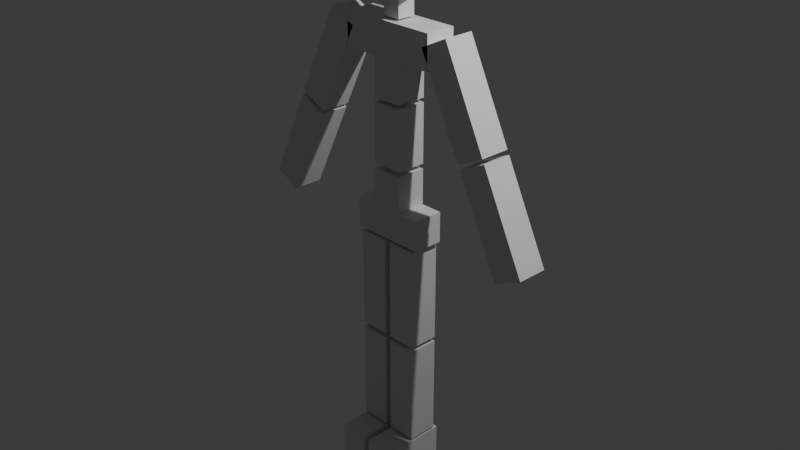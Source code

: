 # Source: character_wall_jump_right.blend  (saved by Blender 4.0.36; exported with 4.5.12 LTS)
import bpy
from mathutils import Matrix  # noqa: F401  (used for matrix-valued properties, if any)

bpy.ops.wm.read_factory_settings(use_empty=True)
scene = bpy.context.scene
scene.name = 'Scene'

# ---- collections
col_collection = bpy.data.collections.new('Collection'); scene.collection.children.link(col_collection)

# ---- world
world_world = bpy.data.worlds.new('World'); scene.world = world_world
world_world.use_nodes = True; world_world.node_tree.nodes.clear()
_N = world_world.node_tree.nodes; _L = world_world.node_tree.links
n0 = _N.new('ShaderNodeOutputWorld'); n0.name = 'World Output'; n0.location = (300, 300)
n1 = _N.new('ShaderNodeBackground'); n1.name = 'Background'; n1.location = (10, 300)
n1.inputs[0].default_value = (0.05088, 0.05088, 0.05088, 1.0)
_L.new(n1.outputs[0], n0.inputs[0])
n0.is_active_output = True
world_world.color = (0.05088, 0.05088, 0.05088)
world_world.use_sun_shadow = False
world_world.sun_shadow_jitter_overblur = 0.0

# ---- cameras
cam_camera = bpy.data.cameras.new('Camera')
cam_camera.clip_end = 100.0
cam_camera.ortho_scale = 7.314

# ---- lights
light_light = bpy.data.lights.new('Light', 'POINT')
light_light.transmission_factor = 0.0
light_light.use_soft_falloff = False
light_light.energy = 1000.0
light_light.shadow_soft_size = 0.1
light_light.shadow_maximum_resolution = 0.006
light_light.use_absolute_resolution = True

# ---- meshes
me_cube_001 = bpy.data.meshes.new('Cube.001')
me_cube_001.from_pydata([(-0.4173, -0.166, -0.166), (-0.4173, -0.166, 0.166), (-0.4173, 0.166, -0.166), (-0.4173, 0.166, 0.166), (0.4173, -0.166, -0.166), (0.4173, -0.166, 0.166), (0.4173, 0.166, -0.166), (0.4173, 0.166, 0.166), (0.1688, 0.166, 0.166), (0.1688, -0.166, 0.166), (0.1688, 0.166, -0.166), (0.1688, -0.166, -0.166), (0.0, 0.166, -0.166), (0.0, -0.166, 0.166), (0.0, 0.166, 0.166), (0.0, -0.166, -0.166), (-0.1688, 0.166, 0.166), (-0.1688, -0.166, 0.166), (-0.1688, 0.166, -0.166), (-0.1688, -0.166, -0.166), (0.0, -0.166, 1.72), (0.1688, -0.166, 1.72), (0.1688, 0.166, 1.72), (0.0, 0.166, 1.72), (0.1688, -0.166, 1.3), (0.1688, -0.166, 1.255), (0.1688, -0.166, 0.611), (0.0, -0.166, 2.083), (0.0, 0.166, 2.083), (0.1688, -0.166, 0.5571), (0.1688, -0.166, 2.083), (0.1688, 0.166, 2.083), (0.5437, 0.166, 1.72), (0.5437, 0.166, 2.083), (0.5437, -0.166, 1.72), (0.5437, -0.166, 2.083), (0.3459, -0.4544, 2.414), (-0.3485, -0.4544, 2.414), (0.3459, 0.24, 2.555), (-0.3485, 0.24, 2.555), (0.3459, -0.4544, 3.277), (-0.1688, -0.166, 1.72), (-0.1688, 0.166, 1.72), (-0.3485, -0.4544, 3.277), (-0.1688, -0.166, 1.3), (-0.1688, -0.166, 1.255), (-0.1688, -0.166, 0.611), (0.3459, 0.24, 3.277), (0.0, 0.166, 0.5571), (0.0, 0.166, 0.611), (0.0, 0.166, 1.255), (0.0, 0.166, 1.3), (-0.3485, 0.24, 3.277), (-0.1688, -0.166, 0.5571), (-0.1688, -0.166, 2.083), (-0.1688, 0.166, 2.083), (0.0, -0.166, 0.5571), (0.0, -0.166, 0.611), (0.0, -0.166, 1.255), (0.0, -0.166, 1.3), (0.1688, 0.166, 1.3), (0.1688, 0.166, 1.255), (0.1688, 0.166, 0.611), (0.1688, 0.166, 0.5571), (-0.5437, 0.166, 1.72), (-0.5437, 0.166, 2.083), (-0.5437, -0.166, 1.72), (-0.5437, -0.166, 2.083), (-0.1005, 0.09915, 2.477), (0.09785, 0.09915, 2.477), (-0.1005, -0.09915, 2.477), (0.09785, -0.09915, 2.477), (0.3677, -0.166, -1.31), (0.03564, -0.166, -1.31), (0.3677, 0.166, -1.31), (0.03564, 0.166, -1.31), (0.3677, -0.166, -0.2022), (0.03564, -0.166, -0.2022), (0.3677, 0.166, -0.2022), (0.03564, 0.166, -0.2022), (-0.1005, 0.09915, 2.104), (0.09785, 0.09915, 2.104), (-0.1005, -0.09915, 2.104), (0.09785, -0.09915, 2.104), (-0.1688, 0.166, 1.3), (-0.1688, 0.166, 1.255), (-0.1688, 0.166, 0.611), (-0.1688, 0.166, 0.5571), (0.3677, -0.166, -2.468), (0.03564, -0.166, -2.468), (0.3677, 0.166, -2.468), (0.03564, 0.166, -2.468), (0.3677, -0.166, -1.36), (0.03564, -0.166, -1.36), (0.3677, 0.166, -1.36), (0.03564, 0.166, -1.36), (-0.3677, -0.166, -1.31), (-0.03564, -0.166, -1.31), (-0.3677, 0.166, -1.31), (-0.03564, 0.166, -1.31), (-0.3677, -0.166, -0.2022), (-0.03564, -0.166, -0.2022), (-0.3677, 0.166, -0.2022), (-0.03564, 0.166, -0.2022), (0.3677, -0.4922, -2.495), (0.03564, -0.4922, -2.495), (0.3677, -0.4922, -2.827), (0.03564, -0.4922, -2.827), (0.3677, 0.219, -2.495), (0.03564, 0.219, -2.495), (0.3677, 0.219, -2.827), (0.03564, 0.219, -2.827), (1.254, -0.166, 1.089), (0.9559, -0.166, 0.9435), (1.254, 0.166, 1.089), (0.9559, 0.166, 0.9435), (0.7674, -0.166, 2.085), (0.4691, -0.166, 1.939), (0.7674, 0.166, 2.085), (0.4691, 0.166, 1.939), (1.763, -0.166, 0.04919), (1.465, -0.166, -0.09673), (1.763, 0.166, 0.04919), (1.465, 0.166, -0.09673), (1.276, -0.166, 1.044), (0.9779, -0.166, 0.8984), (1.276, 0.166, 1.044), (0.9779, 0.166, 0.8984), (-0.3677, -0.166, -2.468), (-0.03564, -0.166, -2.468), (-0.3677, 0.166, -2.468), (-0.03564, 0.166, -2.468), (-0.3677, -0.166, -1.36), (-0.03564, -0.166, -1.36), (-0.3677, 0.166, -1.36), (-0.03564, 0.166, -1.36), (-0.3677, -0.4922, -2.495), (-0.03564, -0.4922, -2.495), (-0.3677, -0.4922, -2.827), (-0.03564, -0.4922, -2.827), (-0.3677, 0.219, -2.495), (-0.03564, 0.219, -2.495), (-0.3677, 0.219, -2.827), (-0.03564, 0.219, -2.827), (-1.254, -0.166, 1.089), (-0.9559, -0.166, 0.9435), (-1.254, 0.166, 1.089), (-0.9559, 0.166, 0.9435), (-0.7674, -0.166, 2.085), (-0.4691, -0.166, 1.939), (-0.7674, 0.166, 2.085), (-0.4691, 0.166, 1.939), (-1.763, -0.166, 0.04919), (-1.465, -0.166, -0.09673), (-1.763, 0.166, 0.04919), (-1.465, 0.166, -0.09673), (-1.276, -0.166, 1.044), (-0.9779, -0.166, 0.8984), (-1.276, 0.166, 1.044), (-0.9779, 0.166, 0.8984), (0.3459, -0.1408, 3.277), (0.3459, -0.1408, 2.414), (-0.3485, -0.1408, 3.277), (-0.3485, -0.1408, 2.414)], [], [(18, 2, 3, 16), (12, 14, 8, 10), (6, 7, 5, 4), (4, 5, 9, 11), (12, 10, 11, 15), (7, 8, 9, 5), (11, 10, 6, 4), (10, 8, 7, 6), (12, 18, 16, 14), (3, 1, 17, 16), (54, 67, 66, 41), (11, 9, 13, 15), (0, 19, 17, 1), (12, 15, 19, 18), (19, 0, 2, 18), (19, 15, 13, 17), (8, 14, 48, 63), (2, 0, 1, 3), (42, 55, 28, 23), (21, 22, 32, 34), (13, 9, 29, 56), (58, 85, 45), (16, 87, 48, 14), (9, 8, 63, 29), (30, 31, 28, 27), (66, 67, 65, 64), (22, 23, 28, 31), (20, 21, 30, 27), (20, 27, 54, 41), (51, 44, 84), (34, 32, 33, 35), (22, 31, 33, 32), (30, 21, 34, 35), (31, 30, 35, 33), (49, 46, 86), (42, 64, 65, 55), (55, 65, 67, 54), (58, 50, 85), (41, 66, 64, 42), (49, 62, 26), (49, 57, 46), (51, 59, 44), (56, 87, 53), (58, 61, 50), (13, 56, 53, 17), (46, 45, 85, 86), (54, 27, 28, 55), (58, 25, 61), (57, 58, 45, 46), (17, 53, 87, 16), (56, 48, 87), (51, 60, 24), (62, 49, 50, 61), (59, 20, 41, 44), (60, 51, 23, 22), (51, 24, 59), (26, 62, 61, 25), (44, 41, 42, 84), (24, 60, 22, 21), (49, 26, 57), (57, 26, 25, 58), (86, 85, 50, 49), (59, 24, 21, 20), (56, 29, 63), (84, 42, 23, 51), (56, 63, 48), (96, 98, 99, 97), (98, 96, 100, 102), (100, 96, 97, 101), (98, 102, 103, 99), (102, 100, 101, 103), (103, 101, 97, 99), (72, 73, 75, 74), (74, 75, 79, 78), (78, 79, 77, 76), (76, 77, 73, 72), (74, 78, 76, 72), (79, 75, 73, 77), (128, 130, 131, 129), (130, 128, 132, 134), (132, 128, 129, 133), (130, 134, 135, 131), (134, 132, 133, 135), (135, 133, 129, 131), (88, 89, 91, 90), (90, 91, 95, 94), (94, 95, 93, 92), (92, 93, 89, 88), (90, 94, 92, 88), (95, 91, 89, 93), (136, 138, 139, 137), (138, 136, 140, 142), (140, 136, 137, 141), (138, 142, 143, 139), (142, 140, 141, 143), (143, 141, 137, 139), (104, 105, 107, 106), (106, 107, 111, 110), (110, 111, 109, 108), (108, 109, 105, 104), (106, 110, 108, 104), (111, 107, 105, 109), (112, 113, 115, 114), (114, 115, 119, 118), (118, 119, 117, 116), (116, 117, 113, 112), (114, 118, 116, 112), (119, 115, 113, 117), (120, 121, 123, 122), (122, 123, 127, 126), (126, 127, 125, 124), (124, 125, 121, 120), (122, 126, 124, 120), (127, 123, 121, 125), (144, 146, 147, 145), (146, 150, 151, 147), (150, 148, 149, 151), (148, 144, 145, 149), (146, 144, 148, 150), (151, 149, 145, 147), (152, 154, 155, 153), (154, 158, 159, 155), (158, 156, 157, 159), (156, 152, 153, 157), (154, 152, 156, 158), (159, 157, 153, 155), (83, 82, 80, 81), (81, 80, 68, 69), (69, 68, 70, 71), (71, 70, 82, 83), (81, 69, 71, 83), (68, 80, 82, 70), (36, 37, 163, 161), (38, 39, 52, 47), (47, 52, 162, 160), (40, 43, 37, 36), (38, 47, 160, 161), (52, 39, 163, 162), (161, 160, 40, 36), (162, 163, 37, 43), (160, 162, 43, 40), (161, 163, 39, 38)])
_uv = me_cube_001.uv_layers.new(name='UVMap')
_uv.uv.foreach_set('vector', [0.375, 0.4336, 0.375, 0.5, 0.625, 0.5, 0.625, 0.4336, 0.375, 0.375, 0.625, 0.375, 0.625, 0.4336, 0.375, 0.4336, 0.375, 0.5, 0.625, 0.5, 0.625, 0.75, 0.375, 0.75, 0.375, 0.75, 0.625, 0.75, 0.625, 0.8164, 0.375, 0.8164, 0.25, 0.5, 0.3086, 0.5, 0.3086, 0.75, 0.25, 0.75, 0.625, 0.5, 0.6914, 0.5, 0.6914, 0.75, 0.625, 0.75, 0.3086, 0.75, 0.3086, 0.5, 0.375, 0.5, 0.375, 0.75, 0.375, 0.4336, 0.625, 0.4336, 0.625, 0.5, 0.375, 0.5, 0.375, 0.375, 0.375, 0.4336, 0.625, 0.4336, 0.625, 0.375, 0.625, 0.5, 0.625, 0.75, 0.6914, 0.75, 0.6914, 0.5, 0.625, 0.8164, 0.625, 0.8164, 0.625, 0.8164, 0.625, 0.8164, 0.375, 0.8164, 0.625, 0.8164, 0.625, 0.875, 0.375, 0.875, 0.375, 0.75, 0.375, 0.8164, 0.625, 0.8164, 0.625, 0.75, 0.25, 0.5, 0.25, 0.75, 0.3086, 0.75, 0.3086, 0.5, 0.3086, 0.75, 0.375, 0.75, 0.375, 0.5, 0.3086, 0.5, 0.375, 0.8164, 0.375, 0.875, 0.625, 0.875, 0.625, 0.8164, 0.625, 0.4336, 0.625, 0.375, 0.625, 0.375, 0.625, 0.4336, 0.375, 0.5, 0.375, 0.75, 0.625, 0.75, 0.625, 0.5, 0.625, 0.4336, 0.625, 0.4336, 0.625, 0.375, 0.625, 0.375, 0.6914, 0.75, 0.6914, 0.5, 0.6914, 0.5, 0.6914, 0.75, 0.625, 0.875, 0.625, 0.8164, 0.625, 0.8164, 0.625, 0.875, 0.625, 0.875, 0.6914, 0.5, 0.625, 0.8164, 0.625, 0.4336, 0.625, 0.4336, 0.625, 0.375, 0.625, 0.375, 0.6914, 0.75, 0.6914, 0.5, 0.6914, 0.5, 0.6914, 0.75, 0.6914, 0.75, 0.6914, 0.5, 0.75, 0.5, 0.75, 0.75, 0.6914, 0.75, 0.6914, 0.75, 0.6914, 0.5, 0.6914, 0.5, 0.625, 0.4336, 0.625, 0.375, 0.625, 0.375, 0.625, 0.4336, 0.625, 0.875, 0.625, 0.8164, 0.625, 0.8164, 0.625, 0.875, 0.625, 0.875, 0.625, 0.875, 0.625, 0.8164, 0.625, 0.8164, 0.625, 0.375, 0.6914, 0.75, 0.625, 0.4336, 0.6914, 0.75, 0.6914, 0.5, 0.6914, 0.5, 0.6914, 0.75, 0.625, 0.4336, 0.625, 0.4336, 0.625, 0.4336, 0.625, 0.4336, 0.625, 0.8164, 0.625, 0.8164, 0.625, 0.8164, 0.625, 0.8164, 0.6914, 0.5, 0.6914, 0.75, 0.6914, 0.75, 0.6914, 0.5, 0.625, 0.375, 0.6914, 0.75, 0.625, 0.4336, 0.625, 0.4336, 0.625, 0.4336, 0.625, 0.4336, 0.625, 0.4336, 0.6914, 0.5, 0.6914, 0.5, 0.6914, 0.75, 0.6914, 0.75, 0.625, 0.875, 0.625, 0.375, 0.6914, 0.5, 0.6914, 0.75, 0.6914, 0.75, 0.6914, 0.5, 0.6914, 0.5, 0.625, 0.375, 0.625, 0.4336, 0.6914, 0.75, 0.625, 0.375, 0.625, 0.875, 0.6914, 0.75, 0.625, 0.375, 0.625, 0.875, 0.6914, 0.75, 0.625, 0.875, 0.6914, 0.5, 0.625, 0.8164, 0.625, 0.875, 0.6914, 0.5, 0.625, 0.375, 0.625, 0.875, 0.625, 0.875, 0.625, 0.8164, 0.625, 0.8164, 0.6914, 0.75, 0.6914, 0.75, 0.6914, 0.5, 0.6914, 0.5, 0.6914, 0.75, 0.75, 0.75, 0.75, 0.5, 0.6914, 0.5, 0.625, 0.875, 0.625, 0.8164, 0.6914, 0.5, 0.625, 0.875, 0.625, 0.875, 0.625, 0.8164, 0.625, 0.8164, 0.6914, 0.75, 0.6914, 0.75, 0.6914, 0.5, 0.6914, 0.5, 0.625, 0.875, 0.625, 0.375, 0.6914, 0.5, 0.625, 0.375, 0.625, 0.4336, 0.6914, 0.75, 0.625, 0.4336, 0.625, 0.375, 0.625, 0.375, 0.625, 0.4336, 0.625, 0.875, 0.625, 0.875, 0.625, 0.8164, 0.625, 0.8164, 0.625, 0.4336, 0.625, 0.375, 0.625, 0.375, 0.625, 0.4336, 0.625, 0.375, 0.6914, 0.75, 0.625, 0.875, 0.6914, 0.75, 0.6914, 0.5, 0.6914, 0.5, 0.6914, 0.75, 0.6914, 0.75, 0.6914, 0.75, 0.6914, 0.5, 0.6914, 0.5, 0.6914, 0.75, 0.6914, 0.5, 0.6914, 0.5, 0.6914, 0.75, 0.625, 0.375, 0.6914, 0.75, 0.625, 0.875, 0.625, 0.875, 0.625, 0.8164, 0.625, 0.8164, 0.625, 0.875, 0.625, 0.4336, 0.625, 0.4336, 0.625, 0.375, 0.625, 0.375, 0.625, 0.875, 0.625, 0.8164, 0.625, 0.8164, 0.625, 0.875, 0.625, 0.875, 0.625, 0.8164, 0.6914, 0.5, 0.625, 0.4336, 0.625, 0.4336, 0.625, 0.375, 0.625, 0.375, 0.625, 0.875, 0.6914, 0.5, 0.625, 0.375, 0.375, 0.0, 0.375, 0.25, 0.625, 0.25, 0.625, 0.0, 0.125, 0.5, 0.125, 0.75, 0.375, 0.75, 0.375, 0.5, 0.375, 0.75, 0.375, 1.0, 0.625, 1.0, 0.625, 0.75, 0.375, 0.25, 0.375, 0.5, 0.625, 0.5, 0.625, 0.25, 0.375, 0.5, 0.375, 0.75, 0.625, 0.75, 0.625, 0.5, 0.625, 0.5, 0.625, 0.75, 0.875, 0.75, 0.875, 0.5, 0.375, 0.0, 0.625, 0.0, 0.625, 0.25, 0.375, 0.25, 0.375, 0.25, 0.625, 0.25, 0.625, 0.5, 0.375, 0.5, 0.375, 0.5, 0.625, 0.5, 0.625, 0.75, 0.375, 0.75, 0.375, 0.75, 0.625, 0.75, 0.625, 1.0, 0.375, 1.0, 0.125, 0.5, 0.375, 0.5, 0.375, 0.75, 0.125, 0.75, 0.625, 0.5, 0.875, 0.5, 0.875, 0.75, 0.625, 0.75, 0.375, 0.0, 0.375, 0.25, 0.625, 0.25, 0.625, 0.0, 0.125, 0.5, 0.125, 0.75, 0.375, 0.75, 0.375, 0.5, 0.375, 0.75, 0.375, 1.0, 0.625, 1.0, 0.625, 0.75, 0.375, 0.25, 0.375, 0.5, 0.625, 0.5, 0.625, 0.25, 0.375, 0.5, 0.375, 0.75, 0.625, 0.75, 0.625, 0.5, 0.625, 0.5, 0.625, 0.75, 0.875, 0.75, 0.875, 0.5, 0.375, 0.0, 0.625, 0.0, 0.625, 0.25, 0.375, 0.25, 0.375, 0.25, 0.625, 0.25, 0.625, 0.5, 0.375, 0.5, 0.375, 0.5, 0.625, 0.5, 0.625, 0.75, 0.375, 0.75, 0.375, 0.75, 0.625, 0.75, 0.625, 1.0, 0.375, 1.0, 0.125, 0.5, 0.375, 0.5, 0.375, 0.75, 0.125, 0.75, 0.625, 0.5, 0.875, 0.5, 0.875, 0.75, 0.625, 0.75, 0.375, 0.0, 0.375, 0.25, 0.625, 0.25, 0.625, 0.0, 0.125, 0.5, 0.125, 0.75, 0.375, 0.75, 0.375, 0.5, 0.375, 0.75, 0.375, 1.0, 0.625, 1.0, 0.625, 0.75, 0.375, 0.25, 0.375, 0.5, 0.625, 0.5, 0.625, 0.25, 0.375, 0.5, 0.375, 0.75, 0.625, 0.75, 0.625, 0.5, 0.625, 0.5, 0.625, 0.75, 0.875, 0.75, 0.875, 0.5, 0.375, 0.0, 0.625, 0.0, 0.625, 0.25, 0.375, 0.25, 0.375, 0.25, 0.625, 0.25, 0.625, 0.5, 0.375, 0.5, 0.375, 0.5, 0.625, 0.5, 0.625, 0.75, 0.375, 0.75, 0.375, 0.75, 0.625, 0.75, 0.625, 1.0, 0.375, 1.0, 0.125, 0.5, 0.375, 0.5, 0.375, 0.75, 0.125, 0.75, 0.625, 0.5, 0.875, 0.5, 0.875, 0.75, 0.625, 0.75, 0.375, 0.0, 0.625, 0.0, 0.625, 0.25, 0.375, 0.25, 0.375, 0.25, 0.625, 0.25, 0.625, 0.5, 0.375, 0.5, 0.375, 0.5, 0.625, 0.5, 0.625, 0.75, 0.375, 0.75, 0.375, 0.75, 0.625, 0.75, 0.625, 1.0, 0.375, 1.0, 0.125, 0.5, 0.375, 0.5, 0.375, 0.75, 0.125, 0.75, 0.625, 0.5, 0.875, 0.5, 0.875, 0.75, 0.625, 0.75, 0.375, 0.0, 0.625, 0.0, 0.625, 0.25, 0.375, 0.25, 0.375, 0.25, 0.625, 0.25, 0.625, 0.5, 0.375, 0.5, 0.375, 0.5, 0.625, 0.5, 0.625, 0.75, 0.375, 0.75, 0.375, 0.75, 0.625, 0.75, 0.625, 1.0, 0.375, 1.0, 0.125, 0.5, 0.375, 0.5, 0.375, 0.75, 0.125, 0.75, 0.625, 0.5, 0.875, 0.5, 0.875, 0.75, 0.625, 0.75, 0.375, 0.0, 0.375, 0.25, 0.625, 0.25, 0.625, 0.0, 0.375, 0.25, 0.375, 0.5, 0.625, 0.5, 0.625, 0.25, 0.375, 0.5, 0.375, 0.75, 0.625, 0.75, 0.625, 0.5, 0.375, 0.75, 0.375, 1.0, 0.625, 1.0, 0.625, 0.75, 0.125, 0.5, 0.125, 0.75, 0.375, 0.75, 0.375, 0.5, 0.625, 0.5, 0.625, 0.75, 0.875, 0.75, 0.875, 0.5, 0.375, 0.0, 0.375, 0.25, 0.625, 0.25, 0.625, 0.0, 0.375, 0.25, 0.375, 0.5, 0.625, 0.5, 0.625, 0.25, 0.375, 0.5, 0.375, 0.75, 0.625, 0.75, 0.625, 0.5, 0.375, 0.75, 0.375, 1.0, 0.625, 1.0, 0.625, 0.75, 0.125, 0.5, 0.125, 0.75, 0.375, 0.75, 0.375, 0.5, 0.625, 0.5, 0.625, 0.75, 0.875, 0.75, 0.875, 0.5, 0.375, 0.0, 0.625, 0.0, 0.625, 0.25, 0.375, 0.25, 0.375, 0.25, 0.625, 0.25, 0.625, 0.5, 0.375, 0.5, 0.375, 0.5, 0.625, 0.5, 0.625, 0.75, 0.375, 0.75, 0.375, 0.75, 0.625, 0.75, 0.625, 1.0, 0.375, 1.0, 0.125, 0.5, 0.375, 0.5, 0.375, 0.75, 0.125, 0.75, 0.625, 0.5, 0.875, 0.5, 0.875, 0.75, 0.625, 0.75, 0.375, 0.0, 0.625, 0.0, 0.625, 0.1129, 0.375, 0.1129, 0.375, 0.25, 0.625, 0.25, 0.625, 0.5, 0.375, 0.5, 0.375, 0.5, 0.625, 0.5, 0.625, 0.6371, 0.375, 0.6371, 0.375, 0.75, 0.625, 0.75, 0.625, 1.0, 0.375, 1.0, 0.125, 0.5, 0.375, 0.5, 0.375, 0.6371, 0.125, 0.6371, 0.625, 0.5, 0.875, 0.5, 0.875, 0.6371, 0.625, 0.6371, 0.125, 0.6371, 0.375, 0.6371, 0.375, 0.75, 0.125, 0.75, 0.625, 0.6371, 0.875, 0.6371, 0.875, 0.75, 0.625, 0.75, 0.375, 0.6371, 0.625, 0.6371, 0.625, 0.75, 0.375, 0.75, 0.375, 0.1129, 0.625, 0.1129, 0.625, 0.25, 0.375, 0.25])
me_cube_001.use_mirror_x = True
me_cube_001.update()
arm_armature = bpy.data.armatures.new('Armature')  # bones are not reproduced

# ---- objects
ob_light = bpy.data.objects.new('Light', light_light)
ob_camera = bpy.data.objects.new('Camera', cam_camera)
ob_cube = bpy.data.objects.new('Cube', me_cube_001)
ob_armature = bpy.data.objects.new('Armature', arm_armature)

# ---- transforms, parenting, visibility, modifiers, constraints
ob_light.location = (4.076, 1.005, 5.904)
ob_light.rotation_euler = (0.6503, 0.05522, 1.866)
ob_light.lock_rotations_4d = False
ob_light.empty_display_type = 'ARROWS'
ob_light.color = (0.0, 0.0, 0.0, 0.0)
ob_light.lineart.crease_threshold = 0.0
ob_camera.location = (7.359, -6.926, 4.958)
ob_camera.rotation_euler = (1.109, 0.0, 0.8149)
ob_camera.lock_rotations_4d = False
ob_camera.empty_display_type = 'ARROWS'
ob_camera.color = (0.0, 0.0, 0.0, 0.0)
ob_camera.display_type = 'WIRE'
ob_camera.lineart.crease_threshold = 0.0
ob_cube.parent = ob_armature
ob_cube.location = (0.0, 0.0, 0.0)
ob_cube.use_mesh_mirror_x = True
_vg = ob_cube.vertex_groups.new(name='Bone')
for _i, _w in zip([1, 3, 5, 7, 8, 9, 10, 11, 12, 13, 14, 15, 16, 17, 18, 19, 29, 48, 53, 56, 63, 87], [0.02233, 0.02504, 0.02233, 0.02504, 0.2025, 0.1975, 0.06328, 0.07342, 0.2817, 0.7285, 0.7303, 0.2839, 0.2025, 0.1975, 0.06328, 0.07342, 0.9049, 0.9569, 0.9049, 0.9446, 0.9011, 0.9011]): _vg.add([_i], _w, 'REPLACE')
_vg = ob_cube.vertex_groups.new(name='Bone.001')
_vg.add([25, 26, 45, 46, 49, 50, 57, 58, 61, 62, 85, 86], 1.0, 'REPLACE')
_vg = ob_cube.vertex_groups.new(name='Bone.002')
for _i, _w in zip([20, 21, 22, 23, 24, 27, 28, 30, 31, 32, 33, 34, 35, 41, 42, 44, 51, 54, 55, 59, 60, 64, 65, 66, 67, 84], [0.7433, 0.2619, 0.8434, 0.9231, 0.9258, 0.05424, 0.07707, 0.05523, 0.1004, 0.4621, 0.2605, 0.3212, 0.217, 0.2619, 0.8434, 0.9258, 0.9846, 0.05523, 0.1004, 0.9676, 0.9754, 0.4621, 0.2605, 0.3212, 0.217, 0.9754]): _vg.add([_i], _w, 'REPLACE')
_vg = ob_cube.vertex_groups.new(name='sholder.r')
for _i, _w in zip([20, 21, 22, 23, 24, 27, 28, 30, 31, 32, 33, 34, 35, 54, 55, 65, 66, 67, 116, 117, 118, 119], [0.1159, 0.6965, 0.1303, 0.00234, 0.06481, 0.1577, 0.1463, 0.7658, 0.7244, 0.4573, 0.6118, 0.5944, 0.6535, 0.0244, 0.01799, 0.006926, 0.0001632, 0.01011, 0.5325, 0.9334, 0.5369, 0.9414]): _vg.add([_i], _w, 'REPLACE')
_vg = ob_cube.vertex_groups.new(name='bicep.r')
for _i, _w in zip([112, 113, 114, 115, 116, 117, 118, 119], [0.9835, 0.9811, 0.9867, 0.9757, 0.4675, 0.06665, 0.4631, 0.05858]): _vg.add([_i], _w, 'REPLACE')
_vg = ob_cube.vertex_groups.new(name='forarm.r')
_vg.add([120, 121, 122, 123, 124, 125, 126, 127], 1.0, 'REPLACE')
_vg = ob_cube.vertex_groups.new(name='neck')
for _i, _w in zip([27, 28, 30, 31, 32, 33, 34, 35, 54, 55, 64, 65, 66, 67, 68, 69, 70, 71, 80, 81, 82, 83], [0.6305, 0.6303, 0.1418, 0.1413, 0.05914, 0.09925, 0.05932, 0.0994, 0.1418, 0.1413, 0.05914, 0.09925, 0.05932, 0.0994, 0.8976, 0.8815, 0.8794, 0.243, 0.9905, 0.9886, 0.9882, 0.9537]): _vg.add([_i], _w, 'REPLACE')
_vg = ob_cube.vertex_groups.new(name='head')
for _i, _w in zip([36, 37, 38, 39, 40, 43, 47, 52, 68, 69, 70, 71, 83, 160, 161, 162, 163], [1.0, 1.0, 1.0, 1.0, 1.0, 1.0, 1.0, 1.0, 0.1024, 0.1185, 0.1206, 0.757, 0.04255, 1.0, 1.0, 1.0, 1.0]): _vg.add([_i], _w, 'REPLACE')
_vg = ob_cube.vertex_groups.new(name='sholder.l')
for _i, _w in zip([20, 23, 27, 28, 30, 31, 33, 34, 35, 41, 42, 44, 54, 55, 64, 65, 66, 67, 148, 149, 150, 151], [0.1159, 0.00234, 0.1577, 0.1463, 0.0244, 0.01799, 0.006926, 0.0001632, 0.01011, 0.6965, 0.1303, 0.06481, 0.7658, 0.7244, 0.4573, 0.6118, 0.5944, 0.6535, 0.5325, 0.9334, 0.5369, 0.9414]): _vg.add([_i], _w, 'REPLACE')
_vg = ob_cube.vertex_groups.new(name='bicep.l')
for _i, _w in zip([144, 145, 146, 147, 148, 149, 150, 151], [0.9835, 0.9811, 0.9867, 0.9757, 0.4675, 0.06665, 0.4631, 0.05858]): _vg.add([_i], _w, 'REPLACE')
_vg = ob_cube.vertex_groups.new(name='forarm.l')
_vg.add([152, 153, 154, 155, 156, 157, 158, 159], 1.0, 'REPLACE')
_vg = ob_cube.vertex_groups.new(name='hip.r')
for _i, _w in zip([4, 5, 6, 7, 8, 9, 10, 11, 12, 13, 14, 15, 16, 17, 18, 19, 29, 63], [0.1007, 0.4843, 0.1035, 0.4829, 0.6599, 0.6698, 0.09563, 0.1114, 0.2651, 0.1162, 0.1145, 0.2679, 0.002869, 0.002918, 0.04907, 0.05794, 0.07223, 0.0757]): _vg.add([_i], _w, 'REPLACE')
_vg = ob_cube.vertex_groups.new(name='thigh.r')
for _i, _w in zip([4, 5, 6, 7, 8, 9, 10, 11, 12, 15, 72, 73, 74, 75, 76, 77, 78, 79], [0.8576, 0.472, 0.856, 0.472, 0.1059, 0.1012, 0.7743, 0.7379, 0.094, 0.09015, 1.0, 1.0, 1.0, 1.0, 1.0, 1.0, 1.0, 1.0]): _vg.add([_i], _w, 'REPLACE')
_vg = ob_cube.vertex_groups.new(name='calf.r')
for _i, _w in zip([88, 89, 90, 91, 92, 93, 94, 95, 104, 105, 106, 107, 108, 109, 110, 111], [1.0, 1.0, 1.0, 1.0, 1.0, 1.0, 1.0, 1.0, 0.04846, 0.05334, 0.01694, 0.0262, 0.8475, 0.857, 0.5237, 0.528]): _vg.add([_i], _w, 'REPLACE')
_vg = ob_cube.vertex_groups.new(name='foot.r')
for _i, _w in zip([104, 105, 106, 107, 108, 109, 110, 111], [0.9508, 0.9467, 0.9665, 0.9619, 0.1525, 0.143, 0.4763, 0.472]): _vg.add([_i], _w, 'REPLACE')
_vg = ob_cube.vertex_groups.new(name='hip.l')
for _i, _w in zip([0, 1, 2, 3, 8, 9, 10, 11, 12, 13, 14, 15, 16, 17, 18, 19, 53, 87], [0.1007, 0.4843, 0.1035, 0.4829, 0.002869, 0.002918, 0.04907, 0.05794, 0.2651, 0.1162, 0.1145, 0.2679, 0.6599, 0.6698, 0.09563, 0.1114, 0.07223, 0.0757]): _vg.add([_i], _w, 'REPLACE')
_vg = ob_cube.vertex_groups.new(name='thigh.l')
for _i, _w in zip([0, 1, 2, 3, 12, 15, 16, 17, 18, 19, 96, 97, 98, 99, 100, 101, 102, 103], [0.8576, 0.472, 0.856, 0.472, 0.094, 0.09015, 0.1059, 0.1012, 0.7743, 0.7379, 1.0, 1.0, 1.0, 1.0, 1.0, 1.0, 1.0, 1.0]): _vg.add([_i], _w, 'REPLACE')
_vg = ob_cube.vertex_groups.new(name='calf.l')
for _i, _w in zip([128, 129, 130, 131, 132, 133, 134, 135, 136, 137, 138, 139, 140, 141, 142, 143], [1.0, 1.0, 1.0, 1.0, 1.0, 1.0, 1.0, 1.0, 0.04846, 0.05334, 0.01694, 0.0262, 0.8475, 0.857, 0.5237, 0.528]): _vg.add([_i], _w, 'REPLACE')
_vg = ob_cube.vertex_groups.new(name='foot.l')
for _i, _w in zip([136, 137, 138, 139, 140, 141, 142, 143], [0.9508, 0.9467, 0.9665, 0.9619, 0.1525, 0.143, 0.4763, 0.472]): _vg.add([_i], _w, 'REPLACE')
_m = ob_cube.modifiers.new('Armature', 'ARMATURE')
_m.object = ob_armature
ob_armature.location = (0.0, 0.0, 0.0)
ob_armature.show_in_front = True

# ---- collection membership
col_collection.objects.link(ob_light)
col_collection.objects.link(ob_camera)
col_collection.objects.link(ob_cube)
col_collection.objects.link(ob_armature)

# ---- scene / render settings (as saved in the file)
scene.camera = ob_camera
scene.frame_start = 1; scene.frame_end = 30; scene.frame_set(30)
scene.render.engine = 'BLENDER_EEVEE_NEXT'
scene.cycles.sampling_pattern = 'TABULATED_SOBOL'
bpy.context.view_layer.update()
